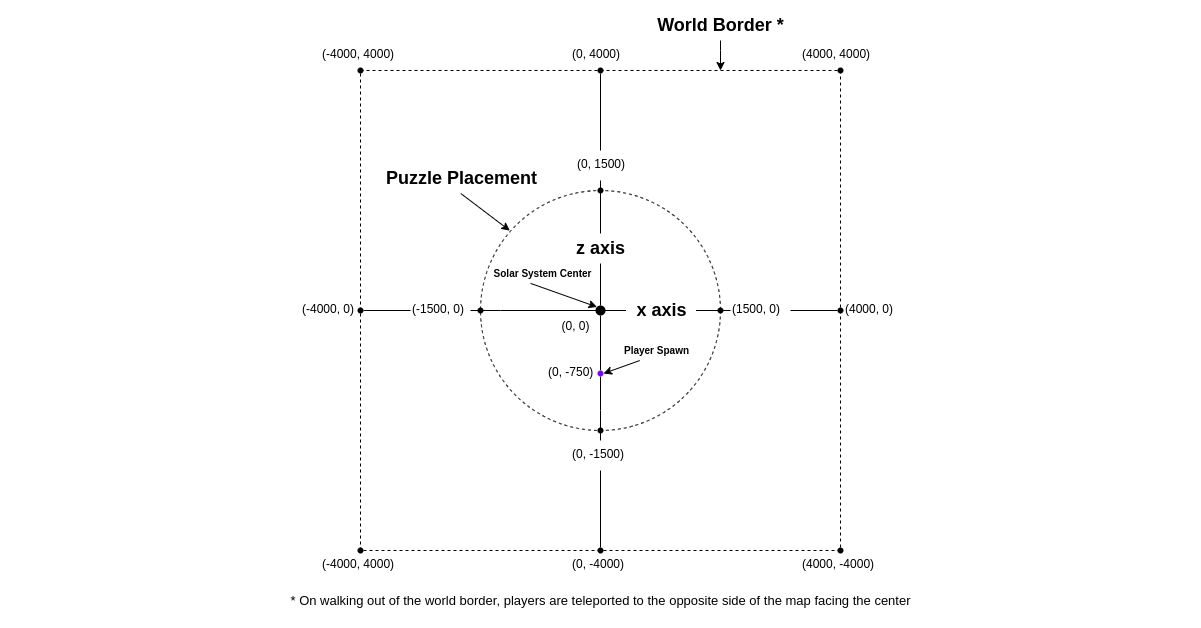

The diagram above was exported from draw.io. Its source (the exported page's mxGraphModel, read from the mxfile embedded in the PNG):
<mxGraphModel dx="1939" dy="771" grid="1" gridSize="10" guides="1" tooltips="1" connect="1" arrows="1" fold="1" page="0" pageScale="1" pageWidth="850" pageHeight="1100" math="0" shadow="0">
  <root>
    <mxCell id="0" />
    <mxCell id="1" parent="0" />
    <mxCell id="lUnTp7TMcCLhd3L4JWS--1" value="" style="rounded=0;whiteSpace=wrap;html=1;strokeColor=none;" vertex="1" parent="1">
      <mxGeometry x="190" y="620" width="1200" height="627" as="geometry" />
    </mxCell>
    <mxCell id="lUnTp7TMcCLhd3L4JWS--159" value="" style="group" vertex="1" connectable="0" parent="1">
      <mxGeometry x="490" y="630" width="612" height="610" as="geometry" />
    </mxCell>
    <mxCell id="lUnTp7TMcCLhd3L4JWS--160" value="" style="whiteSpace=wrap;html=1;aspect=fixed;dashed=1;fillColor=none;" vertex="1" parent="lUnTp7TMcCLhd3L4JWS--159">
      <mxGeometry x="60" y="60" width="480" height="480" as="geometry" />
    </mxCell>
    <mxCell id="lUnTp7TMcCLhd3L4JWS--161" value="" style="ellipse;whiteSpace=wrap;html=1;aspect=fixed;dashed=1;fillColor=none;" vertex="1" parent="lUnTp7TMcCLhd3L4JWS--159">
      <mxGeometry x="180" y="180" width="240" height="240" as="geometry" />
    </mxCell>
    <mxCell id="lUnTp7TMcCLhd3L4JWS--162" value="" style="ellipse;whiteSpace=wrap;html=1;aspect=fixed;dashed=1;fillColor=#000000;strokeColor=none;" vertex="1" parent="lUnTp7TMcCLhd3L4JWS--159">
      <mxGeometry x="297" y="537" width="6" height="6" as="geometry" />
    </mxCell>
    <mxCell id="lUnTp7TMcCLhd3L4JWS--163" value="" style="ellipse;whiteSpace=wrap;html=1;aspect=fixed;dashed=1;fillColor=#000000;strokeColor=none;" vertex="1" parent="lUnTp7TMcCLhd3L4JWS--159">
      <mxGeometry x="297" y="417" width="6" height="6" as="geometry" />
    </mxCell>
    <mxCell id="lUnTp7TMcCLhd3L4JWS--164" value="" style="ellipse;whiteSpace=wrap;html=1;aspect=fixed;dashed=1;fillColor=#000000;strokeColor=none;" vertex="1" parent="lUnTp7TMcCLhd3L4JWS--159">
      <mxGeometry x="417" y="297" width="6" height="6" as="geometry" />
    </mxCell>
    <mxCell id="lUnTp7TMcCLhd3L4JWS--165" value="" style="ellipse;whiteSpace=wrap;html=1;aspect=fixed;dashed=1;fillColor=#000000;strokeColor=none;" vertex="1" parent="lUnTp7TMcCLhd3L4JWS--159">
      <mxGeometry x="177" y="297" width="6" height="6" as="geometry" />
    </mxCell>
    <mxCell id="lUnTp7TMcCLhd3L4JWS--166" value="" style="ellipse;whiteSpace=wrap;html=1;aspect=fixed;dashed=1;fillColor=#000000;strokeColor=none;" vertex="1" parent="lUnTp7TMcCLhd3L4JWS--159">
      <mxGeometry x="297" y="177" width="6" height="6" as="geometry" />
    </mxCell>
    <mxCell id="lUnTp7TMcCLhd3L4JWS--167" value="" style="ellipse;whiteSpace=wrap;html=1;aspect=fixed;dashed=1;fillColor=#000000;strokeColor=none;" vertex="1" parent="lUnTp7TMcCLhd3L4JWS--159">
      <mxGeometry x="537" y="537" width="6" height="6" as="geometry" />
    </mxCell>
    <mxCell id="lUnTp7TMcCLhd3L4JWS--168" value="" style="ellipse;whiteSpace=wrap;html=1;aspect=fixed;dashed=1;fillColor=#000000;strokeColor=none;" vertex="1" parent="lUnTp7TMcCLhd3L4JWS--159">
      <mxGeometry x="57" y="537" width="6" height="6" as="geometry" />
    </mxCell>
    <mxCell id="lUnTp7TMcCLhd3L4JWS--169" value="" style="ellipse;whiteSpace=wrap;html=1;aspect=fixed;dashed=1;fillColor=#000000;strokeColor=none;" vertex="1" parent="lUnTp7TMcCLhd3L4JWS--159">
      <mxGeometry x="57" y="57" width="6" height="6" as="geometry" />
    </mxCell>
    <mxCell id="lUnTp7TMcCLhd3L4JWS--170" value="" style="ellipse;whiteSpace=wrap;html=1;aspect=fixed;dashed=1;fillColor=#000000;strokeColor=none;" vertex="1" parent="lUnTp7TMcCLhd3L4JWS--159">
      <mxGeometry x="537" y="57" width="6" height="6" as="geometry" />
    </mxCell>
    <mxCell id="lUnTp7TMcCLhd3L4JWS--171" value="" style="ellipse;whiteSpace=wrap;html=1;aspect=fixed;dashed=1;fillColor=#000000;strokeColor=none;" vertex="1" parent="lUnTp7TMcCLhd3L4JWS--159">
      <mxGeometry x="537" y="297" width="6" height="6" as="geometry" />
    </mxCell>
    <mxCell id="lUnTp7TMcCLhd3L4JWS--172" style="edgeStyle=orthogonalEdgeStyle;rounded=0;orthogonalLoop=1;jettySize=auto;html=1;exitX=1;exitY=0.5;exitDx=0;exitDy=0;entryX=0;entryY=0.5;entryDx=0;entryDy=0;endArrow=none;endFill=0;" edge="1" parent="lUnTp7TMcCLhd3L4JWS--159" source="lUnTp7TMcCLhd3L4JWS--195" target="lUnTp7TMcCLhd3L4JWS--171">
      <mxGeometry relative="1" as="geometry" />
    </mxCell>
    <mxCell id="lUnTp7TMcCLhd3L4JWS--173" value="" style="ellipse;whiteSpace=wrap;html=1;aspect=fixed;dashed=1;fillColor=#000000;strokeColor=none;" vertex="1" parent="lUnTp7TMcCLhd3L4JWS--159">
      <mxGeometry x="57" y="297" width="6" height="6" as="geometry" />
    </mxCell>
    <mxCell id="lUnTp7TMcCLhd3L4JWS--174" style="edgeStyle=orthogonalEdgeStyle;rounded=0;orthogonalLoop=1;jettySize=auto;html=1;exitX=0.5;exitY=1;exitDx=0;exitDy=0;entryX=0.5;entryY=0;entryDx=0;entryDy=0;endArrow=none;endFill=0;" edge="1" parent="lUnTp7TMcCLhd3L4JWS--159" source="lUnTp7TMcCLhd3L4JWS--199" target="lUnTp7TMcCLhd3L4JWS--162">
      <mxGeometry relative="1" as="geometry" />
    </mxCell>
    <mxCell id="lUnTp7TMcCLhd3L4JWS--175" value="" style="ellipse;whiteSpace=wrap;html=1;aspect=fixed;dashed=1;fillColor=#000000;strokeColor=none;" vertex="1" parent="lUnTp7TMcCLhd3L4JWS--159">
      <mxGeometry x="297" y="57" width="6" height="6" as="geometry" />
    </mxCell>
    <mxCell id="lUnTp7TMcCLhd3L4JWS--176" value="" style="ellipse;whiteSpace=wrap;html=1;aspect=fixed;dashed=1;fillColor=#000000;strokeColor=none;" vertex="1" parent="lUnTp7TMcCLhd3L4JWS--159">
      <mxGeometry x="295" y="295" width="10" height="10" as="geometry" />
    </mxCell>
    <mxCell id="lUnTp7TMcCLhd3L4JWS--177" style="edgeStyle=orthogonalEdgeStyle;rounded=0;orthogonalLoop=1;jettySize=auto;html=1;exitX=0.5;exitY=1;exitDx=0;exitDy=0;entryX=0.5;entryY=0;entryDx=0;entryDy=0;endArrow=none;endFill=0;" edge="1" parent="lUnTp7TMcCLhd3L4JWS--159" source="lUnTp7TMcCLhd3L4JWS--189" target="lUnTp7TMcCLhd3L4JWS--176">
      <mxGeometry relative="1" as="geometry">
        <mxPoint x="299.9999999999998" y="63.000000000000114" as="sourcePoint" />
        <mxPoint x="299.9999999999998" y="537" as="targetPoint" />
      </mxGeometry>
    </mxCell>
    <mxCell id="lUnTp7TMcCLhd3L4JWS--178" value="(0, 0)" style="text;html=1;align=center;verticalAlign=middle;resizable=0;points=[];autosize=1;" vertex="1" parent="lUnTp7TMcCLhd3L4JWS--159">
      <mxGeometry x="255" y="305" width="40" height="20" as="geometry" />
    </mxCell>
    <mxCell id="lUnTp7TMcCLhd3L4JWS--179" value="&lt;span style=&quot;font-family: &amp;#34;helvetica&amp;#34; ; font-size: 12px ; font-style: normal ; font-weight: 400 ; letter-spacing: normal ; text-align: center ; text-indent: 0px ; text-transform: none ; word-spacing: 0px ; float: none ; display: inline&quot;&gt;(4000, 0)&lt;/span&gt;" style="text;whiteSpace=wrap;html=1;" vertex="1" parent="lUnTp7TMcCLhd3L4JWS--159">
      <mxGeometry x="543" y="285" width="60" height="30" as="geometry" />
    </mxCell>
    <mxCell id="lUnTp7TMcCLhd3L4JWS--180" value="&lt;span style=&quot;font-family: &amp;#34;helvetica&amp;#34; ; font-size: 12px ; font-style: normal ; font-weight: 400 ; letter-spacing: normal ; text-align: center ; text-indent: 0px ; text-transform: none ; word-spacing: 0px ; float: none ; display: inline&quot;&gt;(-4000, 0)&lt;/span&gt;" style="text;whiteSpace=wrap;html=1;" vertex="1" parent="lUnTp7TMcCLhd3L4JWS--159">
      <mxGeometry y="285" width="60" height="30" as="geometry" />
    </mxCell>
    <mxCell id="lUnTp7TMcCLhd3L4JWS--181" value="&lt;span style=&quot;font-family: &amp;#34;helvetica&amp;#34; ; font-size: 12px ; font-style: normal ; font-weight: 400 ; letter-spacing: normal ; text-align: center ; text-indent: 0px ; text-transform: none ; word-spacing: 0px ; float: none ; display: inline&quot;&gt;(0, 4000)&lt;/span&gt;" style="text;whiteSpace=wrap;html=1;" vertex="1" parent="lUnTp7TMcCLhd3L4JWS--159">
      <mxGeometry x="270" y="30" width="60" height="30" as="geometry" />
    </mxCell>
    <mxCell id="lUnTp7TMcCLhd3L4JWS--182" value="&lt;span style=&quot;font-family: &amp;#34;helvetica&amp;#34; ; font-size: 12px ; font-style: normal ; font-weight: 400 ; letter-spacing: normal ; text-align: center ; text-indent: 0px ; text-transform: none ; word-spacing: 0px ; float: none ; display: inline&quot;&gt;(0, -4000)&lt;/span&gt;" style="text;whiteSpace=wrap;html=1;" vertex="1" parent="lUnTp7TMcCLhd3L4JWS--159">
      <mxGeometry x="270" y="540" width="60" height="30" as="geometry" />
    </mxCell>
    <mxCell id="lUnTp7TMcCLhd3L4JWS--183" value="&lt;span style=&quot;font-family: &amp;#34;helvetica&amp;#34; ; font-size: 12px ; font-style: normal ; font-weight: 400 ; letter-spacing: normal ; text-align: center ; text-indent: 0px ; text-transform: none ; word-spacing: 0px ; float: none ; display: inline&quot;&gt;(4000, 4000)&lt;/span&gt;" style="text;whiteSpace=wrap;html=1;" vertex="1" parent="lUnTp7TMcCLhd3L4JWS--159">
      <mxGeometry x="500" y="30" width="80" height="30" as="geometry" />
    </mxCell>
    <mxCell id="lUnTp7TMcCLhd3L4JWS--184" value="&lt;span style=&quot;font-family: &amp;#34;helvetica&amp;#34; ; font-size: 12px ; font-style: normal ; font-weight: 400 ; letter-spacing: normal ; text-align: center ; text-indent: 0px ; text-transform: none ; word-spacing: 0px ; float: none ; display: inline&quot;&gt;(-4000, 4000)&lt;/span&gt;" style="text;whiteSpace=wrap;html=1;" vertex="1" parent="lUnTp7TMcCLhd3L4JWS--159">
      <mxGeometry x="20" y="30" width="80" height="30" as="geometry" />
    </mxCell>
    <mxCell id="lUnTp7TMcCLhd3L4JWS--185" value="&lt;span style=&quot;font-family: &amp;#34;helvetica&amp;#34; ; font-size: 12px ; font-style: normal ; font-weight: 400 ; letter-spacing: normal ; text-align: center ; text-indent: 0px ; text-transform: none ; word-spacing: 0px ; float: none ; display: inline&quot;&gt;(4000, -4000)&lt;/span&gt;" style="text;whiteSpace=wrap;html=1;" vertex="1" parent="lUnTp7TMcCLhd3L4JWS--159">
      <mxGeometry x="500" y="540" width="80" height="30" as="geometry" />
    </mxCell>
    <mxCell id="lUnTp7TMcCLhd3L4JWS--186" value="&lt;span style=&quot;font-family: &amp;#34;helvetica&amp;#34; ; font-size: 12px ; font-style: normal ; font-weight: 400 ; letter-spacing: normal ; text-align: center ; text-indent: 0px ; text-transform: none ; word-spacing: 0px ; float: none ; display: inline&quot;&gt;(-4000, 4000)&lt;/span&gt;" style="text;whiteSpace=wrap;html=1;" vertex="1" parent="lUnTp7TMcCLhd3L4JWS--159">
      <mxGeometry x="20" y="540" width="80" height="30" as="geometry" />
    </mxCell>
    <mxCell id="lUnTp7TMcCLhd3L4JWS--187" value="x axis" style="text;html=1;align=center;verticalAlign=middle;resizable=0;points=[];autosize=1;fontStyle=1;fontSize=18;" vertex="1" parent="lUnTp7TMcCLhd3L4JWS--159">
      <mxGeometry x="325.5" y="285" width="70" height="30" as="geometry" />
    </mxCell>
    <mxCell id="lUnTp7TMcCLhd3L4JWS--188" style="edgeStyle=orthogonalEdgeStyle;rounded=0;orthogonalLoop=1;jettySize=auto;html=1;entryX=0;entryY=0.5;entryDx=0;entryDy=0;endArrow=none;endFill=0;" edge="1" parent="lUnTp7TMcCLhd3L4JWS--159" target="lUnTp7TMcCLhd3L4JWS--187">
      <mxGeometry relative="1" as="geometry">
        <mxPoint x="200" y="300" as="sourcePoint" />
        <mxPoint x="536.9999999999641" y="300" as="targetPoint" />
      </mxGeometry>
    </mxCell>
    <mxCell id="lUnTp7TMcCLhd3L4JWS--189" value="z axis" style="text;html=1;align=center;verticalAlign=middle;resizable=0;points=[];autosize=1;fontStyle=1;fontSize=18;" vertex="1" parent="lUnTp7TMcCLhd3L4JWS--159">
      <mxGeometry x="270" y="223" width="60" height="30" as="geometry" />
    </mxCell>
    <mxCell id="lUnTp7TMcCLhd3L4JWS--190" style="edgeStyle=orthogonalEdgeStyle;rounded=0;orthogonalLoop=1;jettySize=auto;html=1;exitX=0.5;exitY=1;exitDx=0;exitDy=0;entryX=0.5;entryY=0;entryDx=0;entryDy=0;endArrow=none;endFill=0;" edge="1" parent="lUnTp7TMcCLhd3L4JWS--159" source="lUnTp7TMcCLhd3L4JWS--193" target="lUnTp7TMcCLhd3L4JWS--189">
      <mxGeometry relative="1" as="geometry">
        <mxPoint x="300" y="62.999999999999886" as="sourcePoint" />
        <mxPoint x="300" y="295" as="targetPoint" />
      </mxGeometry>
    </mxCell>
    <mxCell id="lUnTp7TMcCLhd3L4JWS--191" style="edgeStyle=orthogonalEdgeStyle;rounded=0;orthogonalLoop=1;jettySize=auto;html=1;exitX=0.5;exitY=1;exitDx=0;exitDy=0;endArrow=none;endFill=0;" edge="1" parent="lUnTp7TMcCLhd3L4JWS--159" source="lUnTp7TMcCLhd3L4JWS--201">
      <mxGeometry relative="1" as="geometry">
        <mxPoint x="300" y="305" as="sourcePoint" />
        <mxPoint x="300" y="400" as="targetPoint" />
      </mxGeometry>
    </mxCell>
    <mxCell id="lUnTp7TMcCLhd3L4JWS--192" style="edgeStyle=orthogonalEdgeStyle;rounded=0;orthogonalLoop=1;jettySize=auto;html=1;exitX=1;exitY=0.5;exitDx=0;exitDy=0;entryX=0;entryY=0.5;entryDx=0;entryDy=0;endArrow=none;endFill=0;" edge="1" parent="lUnTp7TMcCLhd3L4JWS--159" source="lUnTp7TMcCLhd3L4JWS--197">
      <mxGeometry relative="1" as="geometry">
        <mxPoint x="62.99999999998295" y="300" as="sourcePoint" />
        <mxPoint x="200" y="300" as="targetPoint" />
      </mxGeometry>
    </mxCell>
    <mxCell id="lUnTp7TMcCLhd3L4JWS--193" value="&lt;span style=&quot;font-family: &amp;#34;helvetica&amp;#34; ; font-size: 12px ; font-style: normal ; font-weight: 400 ; letter-spacing: normal ; text-align: center ; text-indent: 0px ; text-transform: none ; word-spacing: 0px ; float: none ; display: inline&quot;&gt;(0, 1500)&lt;/span&gt;" style="text;whiteSpace=wrap;html=1;" vertex="1" parent="lUnTp7TMcCLhd3L4JWS--159">
      <mxGeometry x="274.5" y="140" width="51" height="30" as="geometry" />
    </mxCell>
    <mxCell id="lUnTp7TMcCLhd3L4JWS--194" style="edgeStyle=orthogonalEdgeStyle;rounded=0;orthogonalLoop=1;jettySize=auto;html=1;exitX=0.5;exitY=1;exitDx=0;exitDy=0;entryX=0.5;entryY=0;entryDx=0;entryDy=0;endArrow=none;endFill=0;" edge="1" parent="lUnTp7TMcCLhd3L4JWS--159" source="lUnTp7TMcCLhd3L4JWS--175" target="lUnTp7TMcCLhd3L4JWS--193">
      <mxGeometry relative="1" as="geometry">
        <mxPoint x="300" y="63" as="sourcePoint" />
        <mxPoint x="300" y="200" as="targetPoint" />
      </mxGeometry>
    </mxCell>
    <mxCell id="lUnTp7TMcCLhd3L4JWS--195" value="&lt;span style=&quot;font-family: &amp;#34;helvetica&amp;#34; ; font-size: 12px ; font-style: normal ; font-weight: 400 ; letter-spacing: normal ; text-align: center ; text-indent: 0px ; text-transform: none ; word-spacing: 0px ; float: none ; display: inline&quot;&gt;(1500, 0)&lt;/span&gt;" style="text;whiteSpace=wrap;html=1;" vertex="1" parent="lUnTp7TMcCLhd3L4JWS--159">
      <mxGeometry x="430" y="285" width="60" height="30" as="geometry" />
    </mxCell>
    <mxCell id="lUnTp7TMcCLhd3L4JWS--196" style="edgeStyle=orthogonalEdgeStyle;rounded=0;orthogonalLoop=1;jettySize=auto;html=1;exitX=1;exitY=0.5;exitDx=0;exitDy=0;entryX=0;entryY=0.5;entryDx=0;entryDy=0;endArrow=none;endFill=0;" edge="1" parent="lUnTp7TMcCLhd3L4JWS--159" source="lUnTp7TMcCLhd3L4JWS--187" target="lUnTp7TMcCLhd3L4JWS--195">
      <mxGeometry relative="1" as="geometry">
        <mxPoint x="388.5" y="300" as="sourcePoint" />
        <mxPoint x="537" y="300" as="targetPoint" />
      </mxGeometry>
    </mxCell>
    <mxCell id="lUnTp7TMcCLhd3L4JWS--197" value="&lt;span style=&quot;font-family: &amp;#34;helvetica&amp;#34; ; font-size: 12px ; font-style: normal ; font-weight: 400 ; letter-spacing: normal ; text-align: center ; text-indent: 0px ; text-transform: none ; word-spacing: 0px ; float: none ; display: inline&quot;&gt;(-1500, 0)&lt;/span&gt;" style="text;whiteSpace=wrap;html=1;" vertex="1" parent="lUnTp7TMcCLhd3L4JWS--159">
      <mxGeometry x="110" y="285" width="60" height="30" as="geometry" />
    </mxCell>
    <mxCell id="lUnTp7TMcCLhd3L4JWS--198" style="edgeStyle=orthogonalEdgeStyle;rounded=0;orthogonalLoop=1;jettySize=auto;html=1;exitX=1;exitY=0.5;exitDx=0;exitDy=0;entryX=0;entryY=0.5;entryDx=0;entryDy=0;endArrow=none;endFill=0;" edge="1" parent="lUnTp7TMcCLhd3L4JWS--159" source="lUnTp7TMcCLhd3L4JWS--173" target="lUnTp7TMcCLhd3L4JWS--197">
      <mxGeometry relative="1" as="geometry">
        <mxPoint x="63" y="300" as="sourcePoint" />
        <mxPoint x="200" y="300" as="targetPoint" />
      </mxGeometry>
    </mxCell>
    <mxCell id="lUnTp7TMcCLhd3L4JWS--199" value="&lt;span style=&quot;font-family: &amp;#34;helvetica&amp;#34; ; font-size: 12px ; font-style: normal ; font-weight: 400 ; letter-spacing: normal ; text-align: center ; text-indent: 0px ; text-transform: none ; word-spacing: 0px ; float: none ; display: inline&quot;&gt;(0, -1500)&lt;/span&gt;" style="text;whiteSpace=wrap;html=1;" vertex="1" parent="lUnTp7TMcCLhd3L4JWS--159">
      <mxGeometry x="270" y="430" width="60" height="30" as="geometry" />
    </mxCell>
    <mxCell id="lUnTp7TMcCLhd3L4JWS--200" style="edgeStyle=orthogonalEdgeStyle;rounded=0;orthogonalLoop=1;jettySize=auto;html=1;exitX=0.5;exitY=1;exitDx=0;exitDy=0;entryX=0.5;entryY=0;entryDx=0;entryDy=0;endArrow=none;endFill=0;" edge="1" parent="lUnTp7TMcCLhd3L4JWS--159" target="lUnTp7TMcCLhd3L4JWS--199">
      <mxGeometry relative="1" as="geometry">
        <mxPoint x="300" y="400" as="sourcePoint" />
        <mxPoint x="300" y="537" as="targetPoint" />
      </mxGeometry>
    </mxCell>
    <mxCell id="lUnTp7TMcCLhd3L4JWS--201" value="" style="ellipse;whiteSpace=wrap;html=1;aspect=fixed;dashed=1;fillColor=#7F00FF;strokeColor=none;" vertex="1" parent="lUnTp7TMcCLhd3L4JWS--159">
      <mxGeometry x="297" y="360" width="6" height="6" as="geometry" />
    </mxCell>
    <mxCell id="lUnTp7TMcCLhd3L4JWS--202" style="edgeStyle=orthogonalEdgeStyle;rounded=0;orthogonalLoop=1;jettySize=auto;html=1;exitX=0.5;exitY=1;exitDx=0;exitDy=0;endArrow=none;endFill=0;" edge="1" parent="lUnTp7TMcCLhd3L4JWS--159" source="lUnTp7TMcCLhd3L4JWS--176" target="lUnTp7TMcCLhd3L4JWS--201">
      <mxGeometry relative="1" as="geometry">
        <mxPoint x="300" y="305" as="sourcePoint" />
        <mxPoint x="300" y="400" as="targetPoint" />
      </mxGeometry>
    </mxCell>
    <mxCell id="lUnTp7TMcCLhd3L4JWS--203" value="&lt;span style=&quot;font-family: &amp;#34;helvetica&amp;#34; ; font-size: 12px ; font-style: normal ; font-weight: 400 ; letter-spacing: normal ; text-align: center ; text-indent: 0px ; text-transform: none ; word-spacing: 0px ; float: none ; display: inline&quot;&gt;(0, -750)&lt;/span&gt;" style="text;whiteSpace=wrap;html=1;" vertex="1" parent="lUnTp7TMcCLhd3L4JWS--159">
      <mxGeometry x="246" y="348" width="49" height="30" as="geometry" />
    </mxCell>
    <mxCell id="lUnTp7TMcCLhd3L4JWS--204" style="edgeStyle=orthogonalEdgeStyle;rounded=0;orthogonalLoop=1;jettySize=auto;html=1;entryX=0.75;entryY=0;entryDx=0;entryDy=0;endArrow=classic;endFill=1;fontSize=18;" edge="1" parent="lUnTp7TMcCLhd3L4JWS--159" source="lUnTp7TMcCLhd3L4JWS--205" target="lUnTp7TMcCLhd3L4JWS--160">
      <mxGeometry relative="1" as="geometry">
        <Array as="points">
          <mxPoint x="420" y="40" />
          <mxPoint x="420" y="40" />
        </Array>
      </mxGeometry>
    </mxCell>
    <mxCell id="lUnTp7TMcCLhd3L4JWS--205" value="&lt;b&gt;World Border *&lt;/b&gt;" style="text;html=1;align=center;verticalAlign=middle;resizable=0;points=[];autosize=1;fontSize=18;" vertex="1" parent="lUnTp7TMcCLhd3L4JWS--159">
      <mxGeometry x="350" width="140" height="30" as="geometry" />
    </mxCell>
    <mxCell id="lUnTp7TMcCLhd3L4JWS--206" value="&lt;b&gt;Puzzle Placement&lt;/b&gt;" style="text;html=1;align=center;verticalAlign=middle;resizable=0;points=[];autosize=1;fontSize=18;" vertex="1" parent="lUnTp7TMcCLhd3L4JWS--159">
      <mxGeometry x="76" y="153" width="170" height="30" as="geometry" />
    </mxCell>
    <mxCell id="lUnTp7TMcCLhd3L4JWS--207" value="" style="endArrow=classic;html=1;fontSize=18;exitX=0.496;exitY=1;exitDx=0;exitDy=0;exitPerimeter=0;entryX=0.122;entryY=0.167;entryDx=0;entryDy=0;entryPerimeter=0;" edge="1" parent="lUnTp7TMcCLhd3L4JWS--159" source="lUnTp7TMcCLhd3L4JWS--206" target="lUnTp7TMcCLhd3L4JWS--161">
      <mxGeometry width="50" height="50" relative="1" as="geometry">
        <mxPoint x="-10" y="240" as="sourcePoint" />
        <mxPoint x="40" y="190" as="targetPoint" />
      </mxGeometry>
    </mxCell>
    <mxCell id="lUnTp7TMcCLhd3L4JWS--208" value="Player Spawn" style="text;html=1;align=center;verticalAlign=middle;resizable=0;points=[];autosize=1;fontSize=10;fontStyle=1" vertex="1" parent="lUnTp7TMcCLhd3L4JWS--159">
      <mxGeometry x="315.5" y="330" width="80" height="20" as="geometry" />
    </mxCell>
    <mxCell id="lUnTp7TMcCLhd3L4JWS--209" value="" style="endArrow=classic;html=1;fontSize=18;entryX=1;entryY=0.5;entryDx=0;entryDy=0;exitX=0.296;exitY=1.003;exitDx=0;exitDy=0;exitPerimeter=0;" edge="1" parent="lUnTp7TMcCLhd3L4JWS--159" source="lUnTp7TMcCLhd3L4JWS--208" target="lUnTp7TMcCLhd3L4JWS--201">
      <mxGeometry width="50" height="50" relative="1" as="geometry">
        <mxPoint x="260" y="430" as="sourcePoint" />
        <mxPoint x="310" y="380" as="targetPoint" />
      </mxGeometry>
    </mxCell>
    <mxCell id="lUnTp7TMcCLhd3L4JWS--210" value="Solar System Center" style="text;html=1;align=center;verticalAlign=middle;resizable=0;points=[];autosize=1;fontSize=10;fontStyle=1" vertex="1" parent="lUnTp7TMcCLhd3L4JWS--159">
      <mxGeometry x="187" y="253" width="110" height="20" as="geometry" />
    </mxCell>
    <mxCell id="lUnTp7TMcCLhd3L4JWS--211" value="" style="endArrow=classic;html=1;fontSize=18;exitX=0.392;exitY=0.995;exitDx=0;exitDy=0;exitPerimeter=0;entryX=0;entryY=0;entryDx=0;entryDy=0;" edge="1" parent="lUnTp7TMcCLhd3L4JWS--159" source="lUnTp7TMcCLhd3L4JWS--210" target="lUnTp7TMcCLhd3L4JWS--176">
      <mxGeometry width="50" height="50" relative="1" as="geometry">
        <mxPoint x="470" y="250" as="sourcePoint" />
        <mxPoint x="520" y="200" as="targetPoint" />
      </mxGeometry>
    </mxCell>
    <mxCell id="lUnTp7TMcCLhd3L4JWS--212" value="&lt;font style=&quot;font-size: 13px&quot;&gt;* On walking out of the world border, players are teleported to the opposite side of the map facing the center&lt;/font&gt;" style="text;html=1;align=center;verticalAlign=middle;resizable=0;points=[];autosize=1;fontSize=10;" vertex="1" parent="lUnTp7TMcCLhd3L4JWS--159">
      <mxGeometry x="-20" y="580" width="640" height="20" as="geometry" />
    </mxCell>
  </root>
</mxGraphModel>